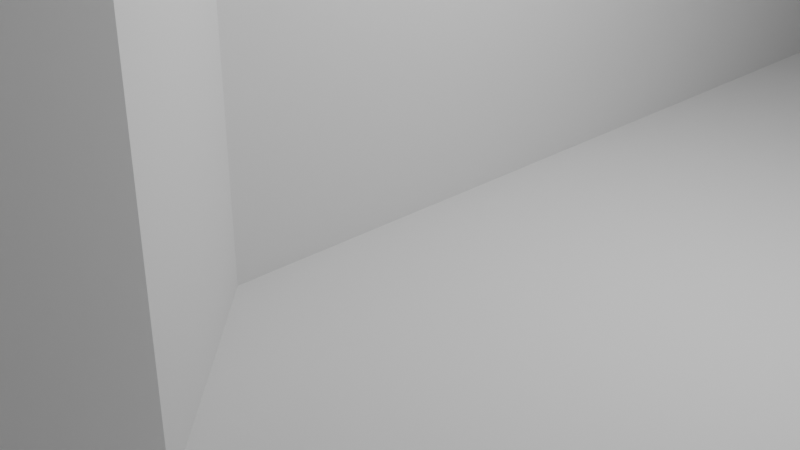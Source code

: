 # Source: Lava_Maze_mesh.blend  (saved by Blender 5.1.30; exported with 4.5.12 LTS)
import bpy
from mathutils import Matrix  # noqa: F401  (used for matrix-valued properties, if any)

bpy.ops.wm.read_factory_settings(use_empty=True)
scene = bpy.context.scene
scene.name = 'Scene'

# ---- collections
col_collection = bpy.data.collections.new('Collection'); scene.collection.children.link(col_collection)

# ---- world
world_world = bpy.data.worlds.new('World'); scene.world = world_world
world_world.use_nodes = True; world_world.node_tree.nodes.clear()
_N = world_world.node_tree.nodes; _L = world_world.node_tree.links
n0 = _N.new('ShaderNodeOutputWorld'); n0.name = 'World Output'; n0.location = (200, 100)
n1 = _N.new('ShaderNodeBackground'); n1.name = 'Background'; n1.location = (-200, 100)
n1.inputs[0].default_value = (0.05088, 0.05088, 0.05088, 1.0)
_L.new(n1.outputs[0], n0.inputs[0])
n0.is_active_output = True
world_world.color = (0.05088, 0.05088, 0.05088)
world_world.sun_shadow_jitter_overblur = 0.0

# ---- cameras
cam_camera = bpy.data.cameras.new('Camera')
cam_camera.clip_end = 100.0
cam_camera.ortho_scale = 7.314

# ---- lights
light_light = bpy.data.lights.new('Light', 'POINT')
light_light.energy = 1000.0
light_light.shadow_soft_size = 0.1

# ---- meshes
me_circle = bpy.data.meshes.new('Circle')
me_circle.from_pydata([(0.0, 1.0, 0.0), (-0.1951, 0.9808, 0.0), (-0.3827, 0.9239, 0.0), (-0.5556, 0.8315, 0.0), (-0.7071, 0.7071, 0.0), (-0.8315, 0.5556, 0.0), (-0.9239, 0.3827, 0.0), (-0.9808, 0.1951, 0.0), (-1.0, 0.0, 0.0), (-0.9808, -0.1951, 0.0), (-0.9239, -0.3827, 0.0), (-0.8315, -0.5556, 0.0), (-0.7071, -0.7071, 0.0), (-0.5556, -0.8315, 0.0), (-0.3827, -0.9239, 0.0), (-0.1951, -0.9808, 0.0), (0.0, -1.0, 0.0), (0.1951, -0.9808, 0.0), (0.3827, -0.9239, 0.0), (0.5556, -0.8315, 0.0), (0.7071, -0.7071, 0.0), (0.8315, -0.5556, 0.0), (0.9239, -0.3827, 0.0), (0.9808, -0.1951, 0.0), (1.0, 0.0, 0.0), (0.9808, 0.1951, 0.0), (0.9239, 0.3827, 0.0), (0.8315, 0.5556, 0.0), (0.7071, 0.7071, 0.0), (0.5556, 0.8315, 0.0), (0.3827, 0.9239, 0.0), (0.1951, 0.9808, 0.0)], [(1, 0), (2, 1), (3, 2), (4, 3), (5, 4), (6, 5), (7, 6), (8, 7), (9, 8), (10, 9), (11, 10), (12, 11), (13, 12), (14, 13), (15, 14), (16, 15), (17, 16), (18, 17), (19, 18), (20, 19), (21, 20), (22, 21), (23, 22), (24, 23), (25, 24), (26, 25), (27, 26), (28, 27), (29, 28), (30, 29), (31, 30), (0, 31)], [])
_uv = me_circle.uv_layers.new(name='UVMap')
_uv.uv.foreach_set('vector', [])
me_circle.update()
me_plane_001 = bpy.data.meshes.new('Plane.001')
me_plane_001.from_pydata([(-1.0, -1.0, 0.0), (1.222, -7.0, 6.0), (6.333, -7.0, 0.0), (-1.0, 7.0, 0.0), (0.7778, -6.333, 6.0), (0.5556, -5.667, 6.0), (0.3333, -5.667, 0.0), (0.1111, -5.0, 6.0), (-0.1111, -5.0, 6.0), (-0.5556, 8.333, 6.0), (-0.7778, 7.667, 6.0), (-0.7778, -2.333, 6.0), (-1.0, -1.667, 0.0), (-0.5556, -4.333, 6.0), (-0.7778, -3.0, 6.0), (-0.7778, -3.0, 0.0), (-1.0, -1.667, 6.0), (-0.5556, -4.333, 0.0), (-0.7778, -2.333, 0.0), (-0.7778, 7.667, 0.0), (-0.5556, 8.333, 0.0), (0.3333, -5.667, 6.0), (-1.0, 7.0, 6.0), (-0.1111, -5.0, 0.0), (0.1111, -5.0, 0.0), (6.333, -7.0, 6.0), (0.5556, -5.667, 0.0), (0.7778, -6.333, 0.0), (1.222, -7.0, 0.0), (8.067, 15.22, 0.0), (-1.268, 15.22, 0.0), (2.556, -7.0, 0.0), (7.667, -7.0, 0.0), (7.667, 6.333, 0.0), (4.111, -8.333, 0.0), (7.444, 8.333, 0.0), (7.444, 7.0, 0.0), (-0.3333, 9.667, 0.0), (5.222, -8.333, 0.0), (7.222, 9.667, 0.0), (-0.3333, 11.0, 0.0), (7.0, 11.0, 0.0), (7.222, 10.33, 0.0), (5.667, -8.333, 0.0), (6.111, -7.667, 0.0), (-1.0, -1.0, 6.0), (4.333, -9.0, 0.0), (5.0, 13.0, 0.0), (5.0, -9.0, 0.0), (1.222, 13.0, 0.0), (3.889, 13.0, 0.0), (6.778, 13.0, 0.0), (4.111, 12.33, 0.0), (0.1111, 11.67, 0.0), (3.222, -8.333, 0.0), (0.5556, 12.33, 0.0), (4.778, 12.33, 0.0), (-0.1111, 11.67, 0.0), (4.556, 12.33, 0.0), (4.556, 11.67, 0.0), (0.7778, 12.33, 0.0), (7.0, 12.33, 0.0), (2.778, -7.667, 0.0), (8.067, -9.761, 0.0), (-1.268, -9.761, 0.0), (2.556, -7.0, 6.0), (7.667, -7.0, 6.0), (7.667, 6.333, 6.0), (4.111, -8.333, 6.0), (7.444, 8.333, 6.0), (7.444, 7.0, 6.0), (-0.3333, 9.667, 6.0), (5.222, -8.333, 6.0), (7.222, 9.667, 6.0), (-0.3333, 11.0, 6.0), (7.0, 11.0, 6.0), (7.222, 10.33, 6.0), (5.667, -8.333, 6.0), (6.111, -7.667, 6.0), (4.333, -9.0, 6.0), (5.0, 13.0, 6.0), (5.0, -9.0, 6.0), (1.222, 13.0, 6.0), (3.889, 13.0, 6.0), (6.778, 13.0, 6.0), (4.111, 12.33, 6.0), (0.1111, 11.67, 6.0), (3.222, -8.333, 6.0), (0.5556, 12.33, 6.0), (4.778, 12.33, 6.0), (-0.1111, 11.67, 6.0), (4.556, 12.33, 6.0), (4.556, 11.67, 6.0), (0.7778, 12.33, 6.0), (7.0, 12.33, 6.0), (2.778, -7.667, 6.0)], [], [(28, 27, 4, 1), (42, 39, 73, 76), (44, 43, 77, 78), (18, 12, 16, 11), (41, 42, 76, 75), (17, 15, 14, 13), (51, 61, 94, 84), (62, 31, 65, 95), (15, 18, 11, 14), (56, 47, 80, 89), (64, 63, 29, 30), (31, 28, 1, 65), (52, 59, 92, 85), (50, 52, 85, 83), (24, 23, 8, 7), (59, 58, 91, 92), (54, 62, 95, 87), (46, 34, 68, 79), (26, 6, 21, 5), (55, 60, 93, 88), (23, 17, 13, 8), (6, 24, 7, 21), (61, 41, 75, 94), (38, 48, 81, 72), (54, 87, 68, 34), (60, 49, 82, 93), (53, 55, 88, 86), (40, 74, 71, 37), (40, 57, 90, 74), (36, 70, 69, 35), (58, 56, 89, 91), (27, 26, 5, 4), (57, 53, 86, 90), (2, 44, 78, 25), (20, 37, 71, 9), (19, 20, 9, 10), (32, 2, 25, 66), (3, 19, 10, 22), (77, 43, 38, 72), (49, 50, 83, 82), (79, 81, 48, 46), (0, 3, 22, 45), (36, 33, 67, 70), (33, 32, 66, 67), (12, 0, 45, 16), (39, 35, 69, 73), (84, 80, 47, 51)])
me_plane_001.polygons.foreach_set('material_index', [0, 0, 0, 0, 0, 0, 0, 0, 0, 0, 0, 0, 0, 0, 0, 0, 0, 0, 0, 0, 0, 0, 0, 0, 0, 0, 0, 0, 0, 0, 0, 0, 0, 0, 0, 0, 1, 0, 0, 0, 0, 0, 0, 0, 0, 0, 0])
_uv = me_plane_001.uv_layers.new(name='UVMap')
_uv.uv.foreach_set('vector', [-1.162, -1.955, -1.512, -1.773, -1.512, -1.773, -1.162, -1.955, 3.562, 2.773, 3.562, 2.591, 3.562, 2.591, 3.562, 2.773, 2.687, -2.136, 2.337, -2.318, 2.337, -2.318, 2.687, -2.136, -2.737, -0.6818, -2.912, -0.5, -2.912, -0.5, -2.737, -0.6818, 3.387, 2.955, 3.562, 2.773, 3.562, 2.773, 3.387, 2.955, -2.562, -1.227, -2.737, -0.8636, -2.737, -0.8636, -2.562, -1.227, 3.212, 3.5, 3.387, 3.318, 3.387, 3.318, 3.212, 3.5, 0.06253, -2.136, -0.1125, -1.955, -0.1125, -1.955, 0.06253, -2.136, -2.737, -0.8636, -2.737, -0.6818, -2.737, -0.6818, -2.737, -0.8636, 1.637, 3.318, 1.812, 3.5, 1.812, 3.5, 1.637, 3.318, 0.0, 0.0, 1.0, 0.0, 1.0, 1.0, 0.0, 1.0, -0.1125, -1.955, -1.162, -1.955, -1.162, -1.955, -0.1125, -1.955, 1.112, 3.318, 1.462, 3.136, 1.462, 3.136, 1.112, 3.318, 0.9375, 3.5, 1.112, 3.318, 1.112, 3.318, 0.9375, 3.5, -2.037, -1.409, -2.212, -1.409, -2.212, -1.409, -2.037, -1.409, 1.462, 3.136, 1.462, 3.318, 1.462, 3.318, 1.462, 3.136, 0.4125, -2.318, 0.06253, -2.136, 0.06253, -2.136, 0.4125, -2.318, 1.287, -2.5, 1.112, -2.318, 1.112, -2.318, 1.287, -2.5, -1.687, -1.591, -1.862, -1.591, -1.862, -1.591, -1.687, -1.591, -1.687, 3.318, -1.512, 3.318, -1.512, 3.318, -1.687, 3.318, -2.212, -1.409, -2.562, -1.227, -2.562, -1.227, -2.212, -1.409, -1.862, -1.591, -2.037, -1.409, -2.037, -1.409, -1.862, -1.591, 3.387, 3.318, 3.387, 2.955, 3.387, 2.955, 3.387, 3.318, 1.987, -2.318, 1.812, -2.5, 1.812, -2.5, 1.987, -2.318, 0.4125, -2.318, 0.4125, -2.318, 1.112, -2.318, 1.112, -2.318, -1.512, 3.318, -1.162, 3.5, -1.162, 3.5, -1.512, 3.318, -2.037, 3.136, -1.687, 3.318, -1.687, 3.318, -2.037, 3.136, -2.387, 2.955, -2.387, 2.955, -2.387, 2.591, -2.387, 2.591, -2.387, 2.955, -2.212, 3.136, -2.212, 3.136, -2.387, 2.955, 3.737, 1.864, 3.737, 1.864, 3.737, 2.227, 3.737, 2.227, 1.462, 3.318, 1.637, 3.318, 1.637, 3.318, 1.462, 3.318, -1.512, -1.773, -1.687, -1.591, -1.687, -1.591, -1.512, -1.773, -2.212, 3.136, -2.037, 3.136, -2.037, 3.136, -2.212, 3.136, 2.862, -1.955, 2.687, -2.136, 2.687, -2.136, 2.862, -1.955, -2.562, 2.227, -2.387, 2.591, -2.387, 2.591, -2.562, 2.227, -2.737, 2.045, -2.562, 2.227, -2.562, 2.227, -2.737, 2.045, 5.994, -3.5, 2.862, -1.955, 2.862, -1.955, 5.994, -3.5, -2.912, 1.864, -2.737, 2.045, -2.737, 2.045, -2.912, 1.864, 2.337, -2.318, 2.337, -2.318, 1.987, -2.318, 1.987, -2.318, -1.162, 3.5, 0.9375, 3.5, 0.9375, 3.5, -1.162, 3.5, 1.287, -2.5, 1.812, -2.5, 1.812, -2.5, 1.287, -2.5, -2.912, -0.3182, -2.912, 1.864, -2.912, 1.864, -2.912, -0.3182, 3.737, 1.864, 3.912, 1.682, 3.912, 1.682, 3.737, 1.864, 3.912, 1.682, 5.994, -3.5, 5.994, -3.5, 3.912, 1.682, -2.912, -0.5, -2.912, -0.3182, -2.912, -0.3182, -2.912, -0.5, 3.562, 2.591, 3.737, 2.227, 3.737, 2.227, 3.562, 2.591, 3.212, 3.5, 1.812, 3.5, 1.812, 3.5, 3.212, 3.5])
me_plane_001.materials.append(None)
me_plane_001.materials.append(None)
me_plane_001.materials.append(None)
me_plane_001.materials.append(None)
me_plane_001.materials.append(None)
me_plane_001.update()

# ---- objects
ob_light = bpy.data.objects.new('Light', light_light)
ob_camera = bpy.data.objects.new('Camera', cam_camera)
ob_circle = bpy.data.objects.new('Circle', me_circle)
ob_plane_001 = bpy.data.objects.new('Plane.001', me_plane_001)

# ---- transforms, parenting, visibility, modifiers, constraints
ob_light.location = (4.076, 1.005, 5.904)
ob_light.rotation_euler = (0.6503, 0.05522, 1.866)
ob_light.lock_rotations_4d = False
ob_light.empty_display_type = 'ARROWS'
ob_light.color = (0.0, 0.0, 0.0, 0.0)
ob_light.lineart.crease_threshold = 0.0
ob_camera.location = (7.359, -6.926, 4.958)
ob_camera.rotation_euler = (1.109, 0.0, 0.8149)
ob_camera.lock_rotations_4d = False
ob_camera.empty_display_type = 'ARROWS'
ob_camera.color = (0.0, 0.0, 0.0, 0.0)
ob_camera.display_type = 'WIRE'
ob_camera.lineart.crease_threshold = 0.0
ob_circle.location = (0.0, 49.55, -6.096)
ob_plane_001.location = (9.0, 3.0, 0.0)
ob_plane_001.scale = (9.0, 3.0, 1.0)

# ---- collection membership
col_collection.objects.link(ob_light)
col_collection.objects.link(ob_camera)
col_collection.objects.link(ob_circle)
col_collection.objects.link(ob_plane_001)

# ---- scene / render settings (as saved in the file)
scene.camera = ob_camera
scene.frame_start = 1; scene.frame_end = 250; scene.frame_set(1)
scene.render.engine = 'BLENDER_EEVEE_NEXT'
scene.render.bake_bias = 0.0
scene.render.bake_samples = 0
scene.cycles.sampling_pattern = 'TABULATED_SOBOL'
scene.eevee.use_volume_custom_range = False
bpy.context.view_layer.update()
